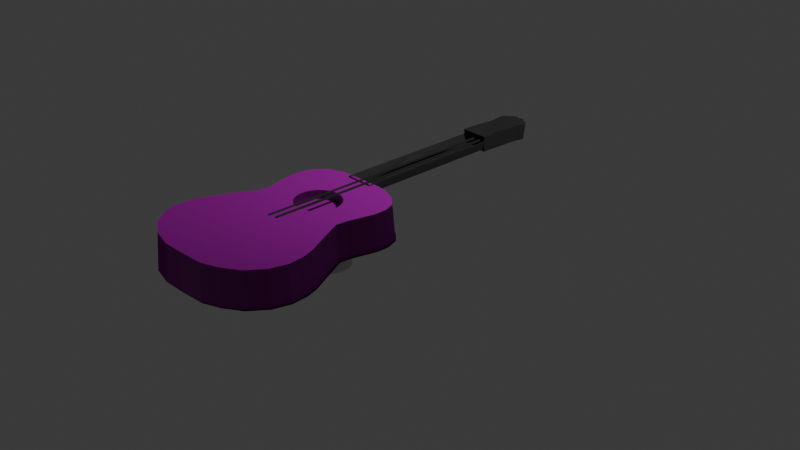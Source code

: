 # Source: guitare.blend  (saved by Blender 4.0.36; exported with 4.5.12 LTS)
import bpy
from mathutils import Matrix  # noqa: F401  (used for matrix-valued properties, if any)

bpy.ops.wm.read_factory_settings(use_empty=True)
scene = bpy.context.scene
scene.name = 'Scene'

# ---- collections
col_collection = bpy.data.collections.new('Collection'); scene.collection.children.link(col_collection)

# ---- images (referenced by path relative to the original .blend; pixels are not part of the script)
import os
ASSET_DIR = os.environ.get("B2B_ASSET_DIR", "")  # directory of the original .blend (textures are referenced by path, not embedded)
HERE = os.path.dirname(os.path.abspath(__file__))  # packed textures are extracted next to this script under _unpacked/

def load_image(name, relpath, width, height, colorspace="sRGB"):
    """Load a texture the original file referenced (path relative to the .blend, or extracted next to this script)."""
    p = next((c for c in (os.path.join(HERE, relpath), os.path.join(ASSET_DIR, relpath)) if relpath and os.path.exists(c)), "")
    if p:
        img = bpy.data.images.load(p, check_existing=True)
        img.name = name
    else:  # same state as the original file: an image datablock whose file is absent (Cycles renders it pink)
        img = bpy.data.images.new(name, width, height)
        img.source = "FILE"
        img.filepath = "//" + (relpath or name)
    img.colorspace_settings.name = colorspace
    return img
img_fine_grained_wood_col_4k_jpg = load_image('fine_grained_wood_col_4k.jpg', 'Textures/fine_grained_wood_col_4k.jpg', 1024, 1024, 'sRGB')
img_fine_grained_wood_nor_gl_4k_jpg = load_image('fine_grained_wood_nor_gl_4k.jpg', 'Textures/fine_grained_wood_nor_gl_4k.jpg', 1024, 1024, 'sRGB')

# ---- materials (node trees are filled in below, after node groups)
mat_material_001 = bpy.data.materials.new('Material.001')
mat_material_001.use_transparent_shadow = False
mat_material_002 = bpy.data.materials.new('Material.002')
mat_material_002.use_transparent_shadow = False

# ---- material node trees
mat_material_001.use_nodes = True; mat_material_001.node_tree.nodes.clear()
_N = mat_material_001.node_tree.nodes; _L = mat_material_001.node_tree.links
n0 = _N.new('ShaderNodeBsdfPrincipled'); n0.name = 'Principled BSDF'; n0.location = (10, 300)
n0.inputs[3].default_value = 1.45
n1 = _N.new('ShaderNodeOutputMaterial'); n1.name = 'Material Output'; n1.location = (300, 300)
n2 = _N.new('ShaderNodeTexImage'); n2.name = 'Image Texture'; n2.location = (-447, 307)
n2.image = img_fine_grained_wood_col_4k_jpg
n3 = _N.new('ShaderNodeNormalMap'); n3.name = 'Normal Map'; n3.location = (-178, 66)
n3.inputs[0].default_value = 4.4
n4 = _N.new('ShaderNodeTexImage'); n4.name = 'Image Texture.001'; n4.location = (-551, -54)
n4.image = img_fine_grained_wood_nor_gl_4k_jpg
_L.new(n0.outputs[0], n1.inputs[0])
_L.new(n2.outputs[0], n0.inputs[0])
_L.new(n3.outputs[0], n0.inputs[5])
_L.new(n4.outputs[0], n3.inputs[1])
n1.is_active_output = True
mat_material_002.use_nodes = True; mat_material_002.node_tree.nodes.clear()
_N = mat_material_002.node_tree.nodes; _L = mat_material_002.node_tree.links
n0 = _N.new('ShaderNodeBsdfPrincipled'); n0.name = 'Principled BSDF'; n0.location = (10, 300)
n0.inputs[1].default_value = 0.3055
n0.inputs[2].default_value = 0.8091
n0.inputs[3].default_value = 2.15
n1 = _N.new('ShaderNodeOutputMaterial'); n1.name = 'Material Output'; n1.location = (300, 300)
n2 = _N.new('ShaderNodeRGBCurve'); n2.name = 'RGB Curves'; n2.location = (-374, 250)
n2.mapping.update()
n2.inputs[1].default_value = (0.0, 0.0, 0.0, 1.0)
_L.new(n0.outputs[0], n1.inputs[0])
_L.new(n2.outputs[0], n0.inputs[0])
n1.is_active_output = True

# ---- world
world_world = bpy.data.worlds.new('World'); scene.world = world_world
world_world.use_nodes = True; world_world.node_tree.nodes.clear()
_N = world_world.node_tree.nodes; _L = world_world.node_tree.links
n0 = _N.new('ShaderNodeOutputWorld'); n0.name = 'World Output'; n0.location = (300, 300)
n1 = _N.new('ShaderNodeBackground'); n1.name = 'Background'; n1.location = (10, 300)
n1.inputs[0].default_value = (0.05088, 0.05088, 0.05088, 1.0)
_L.new(n1.outputs[0], n0.inputs[0])
n0.is_active_output = True
world_world.color = (0.05088, 0.05088, 0.05088)
world_world.use_sun_shadow = False
world_world.sun_shadow_jitter_overblur = 0.0

# ---- cameras
cam_camera = bpy.data.cameras.new('Camera')
cam_camera.clip_end = 100.0
cam_camera.ortho_scale = 7.314

# ---- lights
light_light = bpy.data.lights.new('Light', 'POINT')
light_light.transmission_factor = 0.0
light_light.use_soft_falloff = False
light_light.energy = 1000.0
light_light.shadow_soft_size = 0.1
light_light.shadow_maximum_resolution = 0.006
light_light.use_absolute_resolution = True

# ---- meshes
me_plane = bpy.data.meshes.new('Plane')
me_plane.from_pydata([(0.0408, 0.5285, -0.7387), (0.08717, 0.5248, -0.7387), (0.1318, 0.5137, -0.7387), (0.1728, 0.4958, -0.7387), (0.2089, 0.4717, -0.7387), (0.2384, 0.4422, -0.7387), (0.2604, 0.4087, -0.7387), (0.2739, 0.3723, -0.7387), (0.2785, 0.3344, -0.7387), (0.2739, 0.2965, -0.7387), (0.2604, 0.2601, -0.7387), (0.2384, 0.2265, -0.7387), (0.2089, 0.1971, -0.7387), (0.1728, 0.173, -0.7387), (0.1318, 0.155, -0.7387), (0.08717, 0.144, -0.7387), (0.0408, 0.1403, -0.7387), (-0.005572, 0.144, -0.7387), (-0.05016, 0.155, -0.7387), (-0.09125, 0.173, -0.7387), (-0.1273, 0.1971, -0.7387), (-0.1568, 0.2265, -0.7387), (-0.1788, 0.2601, -0.7387), (-0.1923, 0.2965, -0.7387), (-0.1969, 0.3344, -0.7387), (-0.1923, 0.3723, -0.7387), (-0.1788, 0.4087, -0.7387), (-0.1568, 0.4422, -0.7387), (-0.1273, 0.4717, -0.7387), (-0.09125, 0.4958, -0.7387), (-0.05016, 0.5137, -0.7387), (-0.005572, 0.5248, -0.7387), (-0.802, -0.5207, -0.6412), (-0.7449, -0.6392, -0.6412), (-0.6256, -0.7611, -0.6412), (-0.4233, -0.8642, -0.6412), (-0.1939, -0.9135, -0.6412), (0.03523, -0.9127, -0.6412), (0.312, -0.9013, -0.6412), (0.4897, -0.8461, -0.6412), (0.6643, -0.7554, -0.6412), (0.7918, -0.615, -0.6412), (0.841, -0.4673, -0.6412), (0.8287, -0.3365, -0.6412), (0.7862, -0.2243, -0.6412), (0.6423, 0.00737, -0.6412), (0.5505, 0.1616, -0.6412), (0.5625, 0.2631, -0.6412), (0.5961, 0.3744, -0.6412), (0.6309, 0.4898, -0.6412), (0.6303, 0.5974, -0.6412), (0.5899, 0.6962, -0.6412), (0.4757, 0.78, -0.6412), (0.3023, 0.836, -0.6412), (0.2026, 0.8484, -0.6412), (-0.1706, 0.8408, -0.6412), (-0.2961, 0.8355, -0.6412), (-0.4644, 0.7807, -0.6412), (-0.5823, 0.6648, -0.6412), (-0.6098, 0.5329, -0.6412), (-0.5814, 0.3818, -0.6412), (-0.5245, 0.2254, -0.6412), (-0.5375, 0.1167, -0.6412), (-0.6342, -0.03283, -0.6412), (-0.7016, -0.1512, -0.6412), (-0.7968, -0.337, -0.6412), (-0.8167, -0.526, -1.017), (-0.7553, -0.6535, -1.017), (-0.6304, -0.7812, -1.017), (-0.4216, -0.8876, -1.017), (-0.1865, -0.9382, -1.017), (0.04578, -0.9373, -1.017), (0.3262, -0.9258, -1.017), (0.5091, -0.869, -1.017), (0.6896, -0.7752, -1.017), (0.8235, -0.6277, -1.017), (0.876, -0.4702, -1.017), (0.8629, -0.3309, -1.017), (0.8184, -0.2133, -1.017), (0.6733, 0.02016, -1.017), (0.5859, 0.167, -1.017), (0.5967, 0.258, -1.017), (0.6297, 0.3673, -1.017), (0.6656, 0.4863, -1.017), (0.6649, 0.6023, -1.017), (0.62, 0.7119, -1.017), (0.4971, 0.8022, -1.017), (0.3177, 0.8601, -1.017), (0.2139, 0.873, -1.017), (-0.1614, 0.8654, -1.017), (-0.2905, 0.8599, -1.017), (-0.4675, 0.8023, -1.017), (-0.5949, 0.6771, -1.017), (-0.6249, 0.5331, -1.017), (-0.5953, 0.3753, -1.017), (-0.5396, 0.2225, -1.017), (-0.5513, 0.1253, -1.017), (-0.6452, -0.02004, -1.017), (-0.7133, -0.1395, -1.017), (-0.8113, -0.3307, -1.017), (-0.1714, 0.8654, -1.017), (-0.3005, 0.8599, -1.017), (-0.4775, 0.8023, -1.017), (-0.6049, 0.6771, -1.017), (-0.6349, 0.5331, -1.017), (-0.6053, 0.3753, -1.017), (-0.5496, 0.2225, -1.017), (-0.5613, 0.1253, -1.017), (-0.6552, -0.02004, -1.017), (-0.7233, -0.1395, -1.017), (-0.8213, -0.3307, -1.017), (-0.8267, -0.526, -1.017), (-0.7653, -0.6535, -1.017), (-0.6404, -0.7812, -1.017), (-0.4316, -0.8876, -1.017), (-0.1965, -0.9382, -1.017), (0.03578, -0.9373, -1.017), (0.3162, -0.9258, -1.017), (0.4991, -0.869, -1.017), (0.6796, -0.7752, -1.017), (0.8135, -0.6277, -1.017), (0.866, -0.4702, -1.017), (0.8529, -0.3309, -1.017), (0.8084, -0.2133, -1.017), (0.6633, 0.02016, -1.017), (0.5759, 0.167, -1.017), (0.5867, 0.258, -1.017), (0.6197, 0.3673, -1.017), (0.6556, 0.4863, -1.017), (0.6549, 0.6023, -1.017), (0.61, 0.7119, -1.017), (0.4871, 0.8022, -1.017), (0.3077, 0.8601, -1.017), (0.2039, 0.873, -1.017), (-0.1788, 0.4087, -0.6412), (-0.1568, 0.4422, -0.6412), (0.1318, 0.5137, -0.6412), (0.08717, 0.5248, -0.6412), (-0.1923, 0.3723, -0.6412), (0.2089, 0.4717, -0.6412), (0.1728, 0.173, -0.6412), (0.1318, 0.155, -0.6412), (0.2384, 0.4422, -0.6412), (0.08717, 0.144, -0.6412), (-0.05016, 0.155, -0.6412), (-0.1969, 0.3344, -0.6412), (-0.05016, 0.5137, -0.6412), (-0.09125, 0.173, -0.6412), (0.2739, 0.2965, -0.6412), (0.2089, 0.1971, -0.6412), (0.2604, 0.2601, -0.6412), (0.2785, 0.3344, -0.6412), (-0.1273, 0.4717, -0.6412), (-0.09125, 0.4958, -0.6412), (0.0408, 0.1403, -0.6412), (0.0408, 0.5285, -0.6412), (0.2739, 0.3723, -0.6412), (0.1728, 0.4958, -0.6412), (0.2604, 0.4087, -0.6412), (-0.1788, 0.2601, -0.6412), (-0.1568, 0.2265, -0.6412), (-0.1923, 0.2965, -0.6412), (-0.1273, 0.1971, -0.6412), (-0.005572, 0.144, -0.6412), (0.2384, 0.2265, -0.6412), (-0.005572, 0.5248, -0.6412)], [], [(0, 1, 137, 155), (1, 2, 136, 137), (2, 3, 157, 136), (3, 4, 139, 157), (4, 5, 142, 139), (5, 6, 158, 142), (6, 7, 156, 158), (7, 8, 151, 156), (8, 9, 148, 151), (9, 10, 150, 148), (10, 11, 164, 150), (11, 12, 149, 164), (12, 13, 140, 149), (13, 14, 141, 140), (14, 15, 143, 141), (15, 16, 154, 143), (16, 17, 163, 154), (17, 18, 144, 163), (18, 19, 147, 144), (19, 20, 162, 147), (20, 21, 160, 162), (21, 22, 159, 160), (22, 23, 161, 159), (23, 24, 145, 161), (24, 25, 138, 145), (25, 26, 134, 138), (26, 27, 135, 134), (27, 28, 152, 135), (28, 29, 153, 152), (29, 30, 146, 153), (30, 31, 165, 146), (31, 0, 155, 165), (0, 31, 30, 29, 28, 27, 26, 25, 24, 23, 22, 21, 20, 19, 18, 17, 16, 15, 14, 13, 12, 11, 10, 9, 8, 7, 6, 5, 4, 3, 2, 1), (32, 33, 34, 35, 36, 37, 38, 39, 40, 41, 42, 43, 44, 45, 46, 47, 151, 148, 150, 164, 149, 140, 141, 143, 154, 163, 144, 147, 162, 160, 159, 161, 145, 61, 62, 63, 64, 65), (112, 111, 110, 109, 108, 107, 106, 105, 104, 103, 102, 101, 100, 133, 132, 131, 130, 129, 128, 127, 126, 125, 124, 123, 122, 121, 120, 119, 118, 117, 116, 115, 114, 113), (66, 99, 98, 97, 96, 95, 94, 93, 92, 91, 90, 89, 88, 87, 86, 85, 84, 83, 82, 81, 80, 79, 78, 77, 76, 75, 74, 73, 72, 71, 70, 69, 68, 67), (67, 68, 69, 70, 71, 72, 73, 74, 75, 76, 77, 78, 79, 80, 81, 82, 83, 84, 85, 86, 87, 88, 89, 90, 91, 92, 93, 94, 95, 96, 97, 98, 99, 66), (56, 55, 100, 101), (57, 56, 101, 102), (58, 57, 102, 103), (59, 58, 103, 104), (60, 59, 104, 105), (61, 60, 105, 106), (62, 61, 106, 107), (63, 62, 107, 108), (64, 63, 108, 109), (65, 64, 109, 110), (32, 65, 110, 111), (33, 32, 111, 112), (34, 33, 112, 113), (35, 34, 113, 114), (36, 35, 114, 115), (37, 36, 115, 116), (38, 37, 116, 117), (39, 38, 117, 118), (40, 39, 118, 119), (41, 40, 119, 120), (42, 41, 120, 121), (43, 42, 121, 122), (44, 43, 122, 123), (45, 44, 123, 124), (46, 45, 124, 125), (47, 46, 125, 126), (48, 47, 126, 127), (49, 48, 127, 128), (50, 49, 128, 129), (51, 50, 129, 130), (52, 51, 130, 131), (53, 52, 131, 132), (54, 53, 132, 133), (55, 54, 133, 100), (61, 145, 138, 134, 135, 152, 153, 146, 165, 155, 137, 136, 157, 139, 142, 158, 156, 151, 47, 48, 49, 50, 51, 52, 53, 54, 55, 56, 57, 58, 59, 60)])
_uv = me_plane.uv_layers.new(name='UVMap')
_uv.uv.foreach_set('vector', [1.0, 0.5, 0.9688, 0.5, 0.9688, 0.6026, 1.0, 0.6026, 0.9688, 0.5, 0.9375, 0.5, 0.9375, 0.6026, 0.9688, 0.6026, 0.9375, 0.5, 0.9062, 0.5, 0.9062, 0.6026, 0.9375, 0.6026, 0.9062, 0.5, 0.875, 0.5, 0.875, 0.6026, 0.9062, 0.6026, 0.875, 0.5, 0.8438, 0.5, 0.8438, 0.6026, 0.875, 0.6026, 0.8438, 0.5, 0.8125, 0.5, 0.8125, 0.6026, 0.8438, 0.6026, 0.8125, 0.5, 0.7812, 0.5, 0.7812, 0.6026, 0.8125, 0.6026, 0.7812, 0.5, 0.75, 0.5, 0.75, 0.6026, 0.7812, 0.6026, 0.75, 0.5, 0.7188, 0.5, 0.7188, 0.6026, 0.75, 0.6026, 0.7188, 0.5, 0.6875, 0.5, 0.6875, 0.6026, 0.7188, 0.6026, 0.6875, 0.5, 0.6562, 0.5, 0.6562, 0.6026, 0.6875, 0.6026, 0.6562, 0.5, 0.625, 0.5, 0.625, 0.6026, 0.6562, 0.6026, 0.625, 0.5, 0.5938, 0.5, 0.5938, 0.6026, 0.625, 0.6026, 0.5938, 0.5, 0.5625, 0.5, 0.5625, 0.6026, 0.5938, 0.6026, 0.5625, 0.5, 0.5312, 0.5, 0.5312, 0.6026, 0.5625, 0.6026, 0.5312, 0.5, 0.5, 0.5, 0.5, 0.6026, 0.5312, 0.6026, 0.5, 0.5, 0.4688, 0.5, 0.4688, 0.6026, 0.5, 0.6026, 0.4688, 0.5, 0.4375, 0.5, 0.4375, 0.6026, 0.4688, 0.6026, 0.4375, 0.5, 0.4062, 0.5, 0.4062, 0.6026, 0.4375, 0.6026, 0.4062, 0.5, 0.375, 0.5, 0.375, 0.6026, 0.4062, 0.6026, 0.375, 0.5, 0.3438, 0.5, 0.3438, 0.6026, 0.375, 0.6026, 0.3438, 0.5, 0.3125, 0.5, 0.3125, 0.6026, 0.3438, 0.6026, 0.3125, 0.5, 0.2812, 0.5, 0.2812, 0.6026, 0.3125, 0.6026, 0.2812, 0.5, 0.25, 0.5, 0.25, 0.6026, 0.2812, 0.6026, 0.25, 0.5, 0.2188, 0.5, 0.2188, 0.6026, 0.25, 0.6026, 0.2188, 0.5, 0.1875, 0.5, 0.1875, 0.6026, 0.2188, 0.6026, 0.1875, 0.5, 0.1562, 0.5, 0.1562, 0.6026, 0.1875, 0.6026, 0.1562, 0.5, 0.125, 0.5, 0.125, 0.6026, 0.1562, 0.6026, 0.125, 0.5, 0.09375, 0.5, 0.09375, 0.6026, 0.125, 0.6026, 0.09375, 0.5, 0.0625, 0.5, 0.0625, 0.6026, 0.09375, 0.6026, 0.0625, 0.5, 0.03125, 0.5, 0.03125, 0.6026, 0.0625, 0.6026, 0.03125, 0.5, 0.0, 0.5, 0.0, 0.6026, 0.03125, 0.6026, 0.75, 0.49, 0.7032, 0.4854, 0.6582, 0.4717, 0.6167, 0.4496, 0.5803, 0.4197, 0.5504, 0.3833, 0.5283, 0.3418, 0.5146, 0.2968, 0.51, 0.25, 0.5146, 0.2032, 0.5283, 0.1582, 0.5504, 0.1167, 0.5803, 0.08029, 0.6167, 0.05045, 0.6582, 0.02827, 0.7032, 0.01461, 0.75, 0.01, 0.7968, 0.01461, 0.8418, 0.02827, 0.8833, 0.05045, 0.9197, 0.08029, 0.9496, 0.1167, 0.9717, 0.1582, 0.9854, 0.2032, 0.99, 0.25, 0.9854, 0.2968, 0.9717, 0.3418, 0.9496, 0.3833, 0.9197, 0.4197, 0.8833, 0.4496, 0.8418, 0.4717, 0.7968, 0.4854, 0.09901, 0.2396, 0.1275, 0.1804, 0.1872, 0.1195, 0.2883, 0.0679, 0.403, 0.04323, 0.5176, 0.04364, 0.656, 0.04933, 0.7449, 0.07694, 0.8322, 0.1223, 0.8959, 0.1925, 0.9205, 0.2663, 0.9144, 0.3318, 0.8931, 0.3879, 0.8212, 0.5037, 0.7752, 0.5808, 0.7813, 0.6315, 0.6392, 0.6672, 0.637, 0.6483, 0.6302, 0.6301, 0.6192, 0.6133, 0.6044, 0.5986, 0.5864, 0.5865, 0.5659, 0.5775, 0.5436, 0.572, 0.5204, 0.5701, 0.4972, 0.572, 0.4749, 0.5775, 0.4544, 0.5865, 0.4364, 0.5986, 0.4216, 0.6133, 0.4106, 0.6301, 0.4038, 0.6483, 0.4016, 0.6672, 0.2378, 0.6127, 0.2312, 0.5584, 0.1829, 0.4836, 0.1492, 0.4244, 0.1016, 0.3315, 0.1173, 0.1732, 0.08663, 0.237, 0.08936, 0.3347, 0.1384, 0.4303, 0.1724, 0.49, 0.2194, 0.5627, 0.2252, 0.6113, 0.1974, 0.6877, 0.1825, 0.7666, 0.1976, 0.8385, 0.2612, 0.9012, 0.3498, 0.93, 0.4143, 0.9327, 0.602, 0.9365, 0.6538, 0.9301, 0.7435, 0.9011, 0.805, 0.856, 0.8275, 0.8011, 0.8278, 0.7431, 0.8099, 0.6836, 0.7934, 0.629, 0.788, 0.5835, 0.8317, 0.5101, 0.9042, 0.3934, 0.9265, 0.3346, 0.933, 0.2649, 0.9067, 0.1861, 0.8398, 0.1124, 0.7496, 0.06551, 0.6581, 0.0371, 0.5179, 0.03133, 0.4018, 0.03092, 0.2842, 0.05621, 0.1798, 0.1094, 0.08663, 0.237, 0.08936, 0.3347, 0.1384, 0.4303, 0.1724, 0.49, 0.2194, 0.5627, 0.2252, 0.6113, 0.1974, 0.6877, 0.1825, 0.7666, 0.1976, 0.8385, 0.2612, 0.9012, 0.3498, 0.93, 0.4143, 0.9327, 0.602, 0.9365, 0.6538, 0.9301, 0.7435, 0.9011, 0.805, 0.856, 0.8275, 0.8011, 0.8278, 0.7431, 0.8099, 0.6836, 0.7934, 0.629, 0.788, 0.5835, 0.8317, 0.5101, 0.9042, 0.3934, 0.9265, 0.3346, 0.933, 0.2649, 0.9067, 0.1861, 0.8398, 0.1124, 0.7496, 0.06551, 0.6581, 0.0371, 0.5179, 0.03133, 0.4018, 0.03092, 0.2842, 0.05621, 0.1798, 0.1094, 0.1173, 0.1732, 0.1173, 0.1732, 0.1798, 0.1094, 0.2842, 0.05621, 0.4018, 0.03092, 0.5179, 0.03133, 0.6581, 0.0371, 0.7496, 0.06551, 0.8398, 0.1124, 0.9067, 0.1861, 0.933, 0.2649, 0.9265, 0.3346, 0.9042, 0.3934, 0.8317, 0.5101, 0.788, 0.5835, 0.7934, 0.629, 0.8099, 0.6836, 0.8278, 0.7431, 0.8275, 0.8011, 0.805, 0.856, 0.7435, 0.9011, 0.6538, 0.9301, 0.602, 0.9365, 0.4143, 0.9327, 0.3498, 0.93, 0.2612, 0.9012, 0.1976, 0.8385, 0.1825, 0.7666, 0.1974, 0.6877, 0.2252, 0.6113, 0.2194, 0.5627, 0.1724, 0.49, 0.1384, 0.4303, 0.08936, 0.3347, 0.08663, 0.237, 0.352, 0.9177, 0.4147, 0.9204, 0.4143, 0.9327, 0.3498, 0.93, 0.2678, 0.8904, 0.352, 0.9177, 0.3498, 0.93, 0.2612, 0.9012, 0.2089, 0.8324, 0.2678, 0.8904, 0.2612, 0.9012, 0.1976, 0.8385, 0.1951, 0.7664, 0.2089, 0.8324, 0.1976, 0.8385, 0.1825, 0.7666, 0.2093, 0.6909, 0.1951, 0.7664, 0.1825, 0.7666, 0.1974, 0.6877, 0.2378, 0.6127, 0.2093, 0.6909, 0.1974, 0.6877, 0.2252, 0.6113, 0.2312, 0.5584, 0.2378, 0.6127, 0.2252, 0.6113, 0.2194, 0.5627, 0.1829, 0.4836, 0.2312, 0.5584, 0.2194, 0.5627, 0.1724, 0.49, 0.1492, 0.4244, 0.1829, 0.4836, 0.1724, 0.49, 0.1384, 0.4303, 0.1016, 0.3315, 0.1492, 0.4244, 0.1384, 0.4303, 0.08936, 0.3347, 0.09901, 0.2396, 0.1016, 0.3315, 0.08936, 0.3347, 0.08663, 0.237, 0.1275, 0.1804, 0.09901, 0.2396, 0.08663, 0.237, 0.1173, 0.1732, 0.1872, 0.1195, 0.1275, 0.1804, 0.1173, 0.1732, 0.1798, 0.1094, 0.2883, 0.0679, 0.1872, 0.1195, 0.1798, 0.1094, 0.2842, 0.05621, 0.403, 0.04323, 0.2883, 0.0679, 0.2842, 0.05621, 0.4018, 0.03092, 0.5176, 0.04364, 0.403, 0.04323, 0.4018, 0.03092, 0.5179, 0.03133, 0.656, 0.04933, 0.5176, 0.04364, 0.5179, 0.03133, 0.6581, 0.0371, 0.7449, 0.07694, 0.656, 0.04933, 0.6581, 0.0371, 0.7496, 0.06551, 0.8322, 0.1223, 0.7449, 0.07694, 0.7496, 0.06551, 0.8398, 0.1124, 0.8959, 0.1925, 0.8322, 0.1223, 0.8398, 0.1124, 0.9067, 0.1861, 0.9205, 0.2663, 0.8959, 0.1925, 0.9067, 0.1861, 0.933, 0.2649, 0.9144, 0.3318, 0.9205, 0.2663, 0.933, 0.2649, 0.9265, 0.3346, 0.8931, 0.3879, 0.9144, 0.3318, 0.9265, 0.3346, 0.9042, 0.3934, 0.8212, 0.5037, 0.8931, 0.3879, 0.9042, 0.3934, 0.8317, 0.5101, 0.7752, 0.5808, 0.8212, 0.5037, 0.8317, 0.5101, 0.788, 0.5835, 0.7813, 0.6315, 0.7752, 0.5808, 0.788, 0.5835, 0.7934, 0.629, 0.7981, 0.6872, 0.7813, 0.6315, 0.7934, 0.629, 0.8099, 0.6836, 0.8155, 0.7449, 0.7981, 0.6872, 0.8099, 0.6836, 0.8278, 0.7431, 0.8152, 0.7987, 0.8155, 0.7449, 0.8278, 0.7431, 0.8275, 0.8011, 0.7949, 0.8481, 0.8152, 0.7987, 0.8275, 0.8011, 0.805, 0.856, 0.7379, 0.89, 0.7949, 0.8481, 0.805, 0.856, 0.7435, 0.9011, 0.6512, 0.918, 0.7379, 0.89, 0.7435, 0.9011, 0.6538, 0.9301, 0.6013, 0.9242, 0.6512, 0.918, 0.6538, 0.9301, 0.602, 0.9365, 0.4147, 0.9204, 0.6013, 0.9242, 0.602, 0.9365, 0.4143, 0.9327, 0.2378, 0.6127, 0.4016, 0.6672, 0.4038, 0.6861, 0.4106, 0.7043, 0.4216, 0.7211, 0.4364, 0.7358, 0.4544, 0.7479, 0.4749, 0.7569, 0.4972, 0.7624, 0.5204, 0.7643, 0.5436, 0.7624, 0.5659, 0.7569, 0.5864, 0.7479, 0.6044, 0.7358, 0.6192, 0.7211, 0.6302, 0.7043, 0.637, 0.6861, 0.6392, 0.6672, 0.7813, 0.6315, 0.7981, 0.6872, 0.8155, 0.7449, 0.8152, 0.7987, 0.7949, 0.8481, 0.7379, 0.89, 0.6512, 0.918, 0.6013, 0.9242, 0.4147, 0.9204, 0.352, 0.9177, 0.2678, 0.8904, 0.2089, 0.8324, 0.1951, 0.7664, 0.2093, 0.6909])
me_plane.materials.append(mat_material_001)
me_plane.update()
me_cylinder = bpy.data.meshes.new('Cylinder')
me_cylinder.from_pydata([(0.0, 1.0, -1.0), (0.0, 1.0, 1.0), (0.1951, 0.9808, -1.0), (0.1951, 0.9808, 1.0), (0.3827, 0.9239, -1.0), (0.3827, 0.9239, 1.0), (0.5556, 0.8315, -1.0), (0.5556, 0.8315, 1.0), (0.7071, 0.7071, -1.0), (0.7071, 0.7071, 1.0), (0.8315, 0.5556, -1.0), (0.8315, 0.5556, 1.0), (0.9239, 0.3827, -1.0), (0.9239, 0.3827, 1.0), (0.9808, 0.1951, -1.0), (0.9808, 0.1951, 1.0), (1.0, 0.0, -1.0), (1.0, 0.0, 1.0), (0.9808, -0.1951, -1.0), (0.9808, -0.1951, 1.0), (0.9239, -0.3827, -1.0), (0.9239, -0.3827, 1.0), (0.8315, -0.5556, -1.0), (0.8315, -0.5556, 1.0), (0.7071, -0.7071, -1.0), (0.7071, -0.7071, 1.0), (0.5556, -0.8315, -1.0), (0.5556, -0.8315, 1.0), (0.3827, -0.9239, -1.0), (0.3827, -0.9239, 1.0), (0.1951, -0.9808, -1.0), (0.1951, -0.9808, 1.0), (0.0, -1.0, -1.0), (0.0, -1.0, 1.0), (-0.1951, -0.9808, -1.0), (-0.1951, -0.9808, 1.0), (-0.3827, -0.9239, -1.0), (-0.3827, -0.9239, 1.0), (-0.5556, -0.8315, -1.0), (-0.5556, -0.8315, 1.0), (-0.7071, -0.7071, -1.0), (-0.7071, -0.7071, 1.0), (-0.8315, -0.5556, -1.0), (-0.8315, -0.5556, 1.0), (-0.9239, -0.3827, -1.0), (-0.9239, -0.3827, 1.0), (-0.9808, -0.1951, -1.0), (-0.9808, -0.1951, 1.0), (-1.0, 0.0, -1.0), (-1.0, 0.0, 1.0), (-0.9808, 0.1951, -1.0), (-0.9808, 0.1951, 1.0), (-0.9239, 0.3827, -1.0), (-0.9239, 0.3827, 1.0), (-0.8315, 0.5556, -1.0), (-0.8315, 0.5556, 1.0), (-0.7071, 0.7071, -1.0), (-0.7071, 0.7071, 1.0), (-0.5556, 0.8315, -1.0), (-0.5556, 0.8315, 1.0), (-0.3827, 0.9239, -1.0), (-0.3827, 0.9239, 1.0), (-0.1951, 0.9808, -1.0), (-0.1951, 0.9808, 1.0)], [], [(0, 1, 3, 2), (2, 3, 5, 4), (4, 5, 7, 6), (6, 7, 9, 8), (8, 9, 11, 10), (10, 11, 13, 12), (12, 13, 15, 14), (14, 15, 17, 16), (16, 17, 19, 18), (18, 19, 21, 20), (20, 21, 23, 22), (22, 23, 25, 24), (24, 25, 27, 26), (26, 27, 29, 28), (28, 29, 31, 30), (30, 31, 33, 32), (32, 33, 35, 34), (34, 35, 37, 36), (36, 37, 39, 38), (38, 39, 41, 40), (40, 41, 43, 42), (42, 43, 45, 44), (44, 45, 47, 46), (46, 47, 49, 48), (48, 49, 51, 50), (50, 51, 53, 52), (52, 53, 55, 54), (54, 55, 57, 56), (56, 57, 59, 58), (58, 59, 61, 60), (3, 1, 63, 61, 59, 57, 55, 53, 51, 49, 47, 45, 43, 41, 39, 37, 35, 33, 31, 29, 27, 25, 23, 21, 19, 17, 15, 13, 11, 9, 7, 5), (60, 61, 63, 62), (62, 63, 1, 0), (0, 2, 4, 6, 8, 10, 12, 14, 16, 18, 20, 22, 24, 26, 28, 30, 32, 34, 36, 38, 40, 42, 44, 46, 48, 50, 52, 54, 56, 58, 60, 62)])
_uv = me_cylinder.uv_layers.new(name='UVMap')
_uv.uv.foreach_set('vector', [1.0, 0.5, 1.0, 1.0, 0.9688, 1.0, 0.9688, 0.5, 0.9688, 0.5, 0.9688, 1.0, 0.9375, 1.0, 0.9375, 0.5, 0.9375, 0.5, 0.9375, 1.0, 0.9062, 1.0, 0.9062, 0.5, 0.9062, 0.5, 0.9062, 1.0, 0.875, 1.0, 0.875, 0.5, 0.875, 0.5, 0.875, 1.0, 0.8438, 1.0, 0.8438, 0.5, 0.8438, 0.5, 0.8438, 1.0, 0.8125, 1.0, 0.8125, 0.5, 0.8125, 0.5, 0.8125, 1.0, 0.7812, 1.0, 0.7812, 0.5, 0.7812, 0.5, 0.7812, 1.0, 0.75, 1.0, 0.75, 0.5, 0.75, 0.5, 0.75, 1.0, 0.7188, 1.0, 0.7188, 0.5, 0.7188, 0.5, 0.7188, 1.0, 0.6875, 1.0, 0.6875, 0.5, 0.6875, 0.5, 0.6875, 1.0, 0.6562, 1.0, 0.6562, 0.5, 0.6562, 0.5, 0.6562, 1.0, 0.625, 1.0, 0.625, 0.5, 0.625, 0.5, 0.625, 1.0, 0.5938, 1.0, 0.5938, 0.5, 0.5938, 0.5, 0.5938, 1.0, 0.5625, 1.0, 0.5625, 0.5, 0.5625, 0.5, 0.5625, 1.0, 0.5312, 1.0, 0.5312, 0.5, 0.5312, 0.5, 0.5312, 1.0, 0.5, 1.0, 0.5, 0.5, 0.5, 0.5, 0.5, 1.0, 0.4688, 1.0, 0.4688, 0.5, 0.4688, 0.5, 0.4688, 1.0, 0.4375, 1.0, 0.4375, 0.5, 0.4375, 0.5, 0.4375, 1.0, 0.4062, 1.0, 0.4062, 0.5, 0.4062, 0.5, 0.4062, 1.0, 0.375, 1.0, 0.375, 0.5, 0.375, 0.5, 0.375, 1.0, 0.3438, 1.0, 0.3438, 0.5, 0.3438, 0.5, 0.3438, 1.0, 0.3125, 1.0, 0.3125, 0.5, 0.3125, 0.5, 0.3125, 1.0, 0.2812, 1.0, 0.2812, 0.5, 0.2812, 0.5, 0.2812, 1.0, 0.25, 1.0, 0.25, 0.5, 0.25, 0.5, 0.25, 1.0, 0.2188, 1.0, 0.2188, 0.5, 0.2188, 0.5, 0.2188, 1.0, 0.1875, 1.0, 0.1875, 0.5, 0.1875, 0.5, 0.1875, 1.0, 0.1562, 1.0, 0.1562, 0.5, 0.1562, 0.5, 0.1562, 1.0, 0.125, 1.0, 0.125, 0.5, 0.125, 0.5, 0.125, 1.0, 0.09375, 1.0, 0.09375, 0.5, 0.09375, 0.5, 0.09375, 1.0, 0.0625, 1.0, 0.0625, 0.5, 0.2968, 0.4854, 0.25, 0.49, 0.2032, 0.4854, 0.1582, 0.4717, 0.1167, 0.4496, 0.08029, 0.4197, 0.05045, 0.3833, 0.02827, 0.3418, 0.01461, 0.2968, 0.01, 0.25, 0.01461, 0.2032, 0.02827, 0.1582, 0.05045, 0.1167, 0.08029, 0.08029, 0.1167, 0.05045, 0.1582, 0.02827, 0.2032, 0.01461, 0.25, 0.01, 0.2968, 0.01461, 0.3418, 0.02827, 0.3833, 0.05045, 0.4197, 0.08029, 0.4496, 0.1167, 0.4717, 0.1582, 0.4854, 0.2032, 0.49, 0.25, 0.4854, 0.2968, 0.4717, 0.3418, 0.4496, 0.3833, 0.4197, 0.4197, 0.3833, 0.4496, 0.3418, 0.4717, 0.0625, 0.5, 0.0625, 1.0, 0.03125, 1.0, 0.03125, 0.5, 0.03125, 0.5, 0.03125, 1.0, 0.0, 1.0, 0.0, 0.5, 0.75, 0.49, 0.7968, 0.4854, 0.8418, 0.4717, 0.8833, 0.4496, 0.9197, 0.4197, 0.9496, 0.3833, 0.9717, 0.3418, 0.9854, 0.2968, 0.99, 0.25, 0.9854, 0.2032, 0.9717, 0.1582, 0.9496, 0.1167, 0.9197, 0.08029, 0.8833, 0.05045, 0.8418, 0.02827, 0.7968, 0.01461, 0.75, 0.01, 0.7032, 0.01461, 0.6582, 0.02827, 0.6167, 0.05045, 0.5803, 0.08029, 0.5504, 0.1167, 0.5283, 0.1582, 0.5146, 0.2032, 0.51, 0.25, 0.5146, 0.2968, 0.5283, 0.3418, 0.5504, 0.3833, 0.5803, 0.4197, 0.6167, 0.4496, 0.6582, 0.4717, 0.7032, 0.4854])
me_cylinder.update()
me_plane_001 = bpy.data.meshes.new('Plane.001')
me_plane_001.from_pydata([(0.04584, 0.468, -0.4333), (-0.004287, 0.5033, -0.4333), (-0.07584, 0.4713, -0.4333), (-0.1367, 0.4135, -0.4333), (-0.2155, 0.3717, -0.4333), (-0.2334, 0.3202, -0.4333), (-0.2328, 0.05786, -0.4477), (-0.2189, -0.4277, -0.4477), (-0.2055, -0.5629, -0.4333), (-0.1751, -0.6109, -0.3846), (-0.1752, -0.7119, -0.3846), (0.3456, -0.7178, -0.3861), (0.3526, -0.5483, -0.3817), (0.3541, -0.5428, -0.372), (0.4177, -0.2521, -0.3552), (0.3788, 0.07061, -0.3868), (0.3713, 0.2847, -0.408), (0.3397, 0.3266, -0.4333), (0.318, 0.3813, -0.4333), (0.2642, 0.4166, -0.4333), (0.1998, 0.4391, -0.4333), (0.146, 0.4905, -0.4333), (0.02466, 0.4523, -0.7004), (-0.02277, 0.4857, -0.7004), (-0.07667, 0.4616, -0.7004), (-0.1369, 0.4044, -0.7004), (-0.2098, 0.3657, -0.7004), (-0.2229, 0.3281, -0.7004), (-0.2223, 0.07057, -0.7148), (-0.2084, -0.4137, -0.7148), (-0.1956, -0.5425, -0.7004), (-0.1646, -0.5916, -0.6518), (-0.1646, -0.6739, -0.6518), (0.3099, -0.6789, -0.6532), (0.3119, -0.5287, -0.6489), (0.3124, -0.5261, -0.6392), (0.376, -0.2395, -0.6224), (0.337, 0.08337, -0.654), (0.3296, 0.299, -0.6751), (0.2973, 0.3355, -0.7004), (0.2812, 0.3763, -0.7004), (0.237, 0.4054, -0.7004), (0.1702, 0.4286, -0.7004), (0.1225, 0.4743, -0.7004), (-0.1957, -3.44, -0.4524), (0.3554, -3.44, -0.4524), (-0.1957, -0.6588, -0.4524), (0.3554, -0.6588, -0.4524), (-0.1358, -0.7186, -0.6114), (-0.1358, -3.38, -0.6114), (0.2956, -3.38, -0.6114), (0.2956, -0.7186, -0.6114), (-0.1957, -2.049, -0.4524), (0.226, -5.243, -0.4477), (0.2576, -5.243, -0.4477), (0.226, -0.7273, -0.4477), (0.2576, -0.7273, -0.4477), (0.05774, -5.271, -0.4568), (0.09569, -5.271, -0.4568), (0.05774, -0.6636, -0.4568), (0.09569, -0.6636, -0.4568)], [], [(40, 41, 42, 43, 22, 23, 24, 25, 26, 27, 28, 29, 30, 31, 32, 33, 34, 35, 36, 37, 38, 39), (23, 22, 0, 1), (24, 23, 1, 2), (25, 24, 2, 3), (26, 25, 3, 4), (27, 26, 4, 5), (28, 27, 5, 6), (29, 28, 6, 7), (30, 29, 7, 8), (31, 30, 8, 9), (32, 31, 9, 10), (33, 32, 10, 11), (34, 33, 11, 12), (35, 34, 12, 13), (36, 35, 13, 14), (37, 36, 14, 15), (38, 37, 15, 16), (39, 38, 16, 17), (40, 39, 17, 18), (41, 40, 18, 19), (42, 41, 19, 20), (43, 42, 20, 21), (22, 43, 21, 0), (0, 21, 20, 19, 18, 17, 16, 15, 14, 13, 12, 11, 10, 9, 8, 7, 6, 5, 4, 3, 2, 1), (50, 49, 44, 45), (48, 51, 47, 46), (49, 50, 45, 47, 51, 48, 46, 52, 44), (53, 54, 56, 55), (57, 58, 60, 59)])
_uv = me_plane_001.uv_layers.new(name='UVMap')
_uv.uv.foreach_set('vector', [0.638, 0.8468, 0.6159, 0.8613, 0.5825, 0.8729, 0.5587, 0.8957, 0.5098, 0.8848, 0.486, 0.9015, 0.4591, 0.8894, 0.429, 0.8608, 0.3925, 0.8415, 0.386, 0.8227, 0.3859, 0.6994, 0.3928, 0.4573, 0.3996, 0.3874, 0.436, 0.3233, 0.436, 0.2821, 0.5967, 0.2793, 0.6193, 0.3674, 0.6349, 0.4163, 0.6365, 0.5052, 0.6361, 0.6364, 0.6412, 0.7856, 0.6461, 0.8264, 0.486, 0.9015, 0.5098, 0.8848, 0.5125, 0.8988, 0.4875, 0.9164, 0.4591, 0.8894, 0.486, 0.9015, 0.4875, 0.9164, 0.4517, 0.9004, 0.429, 0.8608, 0.4591, 0.8894, 0.4517, 0.9004, 0.4213, 0.8715, 0.3925, 0.8415, 0.429, 0.8608, 0.4213, 0.8715, 0.3819, 0.8506, 0.386, 0.8227, 0.3925, 0.8415, 0.3819, 0.8506, 0.3729, 0.8249, 0.3859, 0.6994, 0.386, 0.8227, 0.3729, 0.8249, 0.3728, 0.6992, 0.3928, 0.4573, 0.3859, 0.6994, 0.3728, 0.6992, 0.3798, 0.4564, 0.3996, 0.3874, 0.3928, 0.4573, 0.3798, 0.4564, 0.3869, 0.3833, 0.436, 0.3233, 0.3996, 0.3874, 0.3869, 0.3833, 0.4229, 0.3198, 0.436, 0.2821, 0.436, 0.3233, 0.4229, 0.3198, 0.4229, 0.2693, 0.5967, 0.2793, 0.436, 0.2821, 0.4229, 0.2693, 0.6068, 0.266, 0.6193, 0.3674, 0.5967, 0.2793, 0.6068, 0.266, 0.6319, 0.3638, 0.6349, 0.4163, 0.6193, 0.3674, 0.6319, 0.3638, 0.648, 0.4142, 0.6365, 0.5052, 0.6349, 0.4163, 0.648, 0.4142, 0.6495, 0.5051, 0.6361, 0.6364, 0.6365, 0.5052, 0.6495, 0.5051, 0.6492, 0.6362, 0.6412, 0.7856, 0.6361, 0.6364, 0.6492, 0.6362, 0.6542, 0.7846, 0.6461, 0.8264, 0.6412, 0.7856, 0.6542, 0.7846, 0.6595, 0.8281, 0.638, 0.8468, 0.6461, 0.8264, 0.6595, 0.8281, 0.6486, 0.8554, 0.6159, 0.8613, 0.638, 0.8468, 0.6486, 0.8554, 0.6218, 0.8731, 0.5825, 0.8729, 0.6159, 0.8613, 0.6218, 0.8731, 0.5895, 0.8843, 0.5587, 0.8957, 0.5825, 0.8729, 0.5895, 0.8843, 0.5626, 0.91, 0.5098, 0.8848, 0.5587, 0.8957, 0.5626, 0.91, 0.5125, 0.8988, 0.5125, 0.8988, 0.5626, 0.91, 0.5895, 0.8843, 0.6218, 0.8731, 0.6486, 0.8554, 0.6595, 0.8281, 0.6542, 0.7846, 0.6492, 0.6362, 0.6495, 0.5051, 0.648, 0.4142, 0.6319, 0.3638, 0.6068, 0.266, 0.4229, 0.2693, 0.4229, 0.3198, 0.3869, 0.3833, 0.3798, 0.4564, 0.3728, 0.6992, 0.3729, 0.8249, 0.3819, 0.8506, 0.4213, 0.8715, 0.4517, 0.9004, 0.4875, 0.9164, 0.8914, 0.02029, 0.1086, 0.02029, 0.0, 0.0, 1.0, 0.0, 0.1086, 0.9797, 0.8914, 0.9797, 1.0, 1.0, 0.0, 1.0, 0.1086, 0.02029, 0.8914, 0.02029, 1.0, 0.0, 1.0, 1.0, 0.8914, 0.9797, 0.1086, 0.9797, 0.0, 1.0, 0.0, 0.5, 0.0, 0.0, 0.0, 0.0, 1.0, 0.0, 1.0, 1.0, 0.0, 1.0, 0.0, 0.0, 1.0, 0.0, 1.0, 1.0, 0.0, 1.0])
me_plane_001.materials.append(mat_material_002)
me_plane_001.update()

# ---- objects
ob_light = bpy.data.objects.new('Light', light_light)
ob_camera = bpy.data.objects.new('Camera', cam_camera)
ob_empty = bpy.data.objects.new('Empty', None)
ob_plane = bpy.data.objects.new('Plane', me_plane)
ob_cylinder = bpy.data.objects.new('Cylinder', me_cylinder)
ob_plane_001 = bpy.data.objects.new('Plane.001', me_plane_001)

# ---- transforms, parenting, visibility, modifiers, constraints
ob_light.location = (4.061, 1.068, 5.859)
ob_light.rotation_euler = (0.6503, 0.05522, 1.866)
ob_light.lock_rotations_4d = False
ob_light.empty_display_type = 'ARROWS'
ob_light.color = (0.0, 0.0, 0.0, 0.0)
ob_light.lineart.crease_threshold = 0.0
ob_camera.location = (7.343, -6.863, 4.914)
ob_camera.rotation_euler = (1.109, 0.0, 0.8149)
ob_camera.lock_rotations_4d = False
ob_camera.empty_display_type = 'ARROWS'
ob_camera.color = (0.0, 0.0, 0.0, 0.0)
ob_camera.display_type = 'WIRE'
ob_camera.lineart.crease_threshold = 0.0
ob_empty.location = (-0.1162, -0.09273, 0.1131)
ob_empty.rotation_euler = (0.0, 0.0, -1.571)
ob_empty.empty_display_type = 'IMAGE'
ob_empty.empty_display_size = 5.0
ob_plane.location = (-0.1308, -1.326, 1.092)
ob_plane.scale = (1.0, 1.224, 1.0)
ob_cylinder.location = (-0.1054, -0.8068, -0.02219)
ob_cylinder.scale = (0.2377, 0.2377, 0.2377)
ob_plane_001.location = (-0.1946, 1.727, 0.7367)
ob_plane_001.scale = (0.5422, 0.6023, 0.6023)
_m = ob_plane_001.modifiers.new('Solidify', 'SOLIDIFY')
_m.thickness = 0.03

# ---- collection membership
col_collection.objects.link(ob_light)
col_collection.objects.link(ob_camera)
col_collection.objects.link(ob_empty)
col_collection.objects.link(ob_plane)
col_collection.objects.link(ob_cylinder)
col_collection.objects.link(ob_plane_001)

# ---- scene / render settings (as saved in the file)
scene.camera = ob_camera
scene.frame_start = 1; scene.frame_end = 250; scene.frame_set(1)
scene.render.engine = 'BLENDER_EEVEE_NEXT'
scene.cycles.sampling_pattern = 'TABULATED_SOBOL'
bpy.context.view_layer.update()
